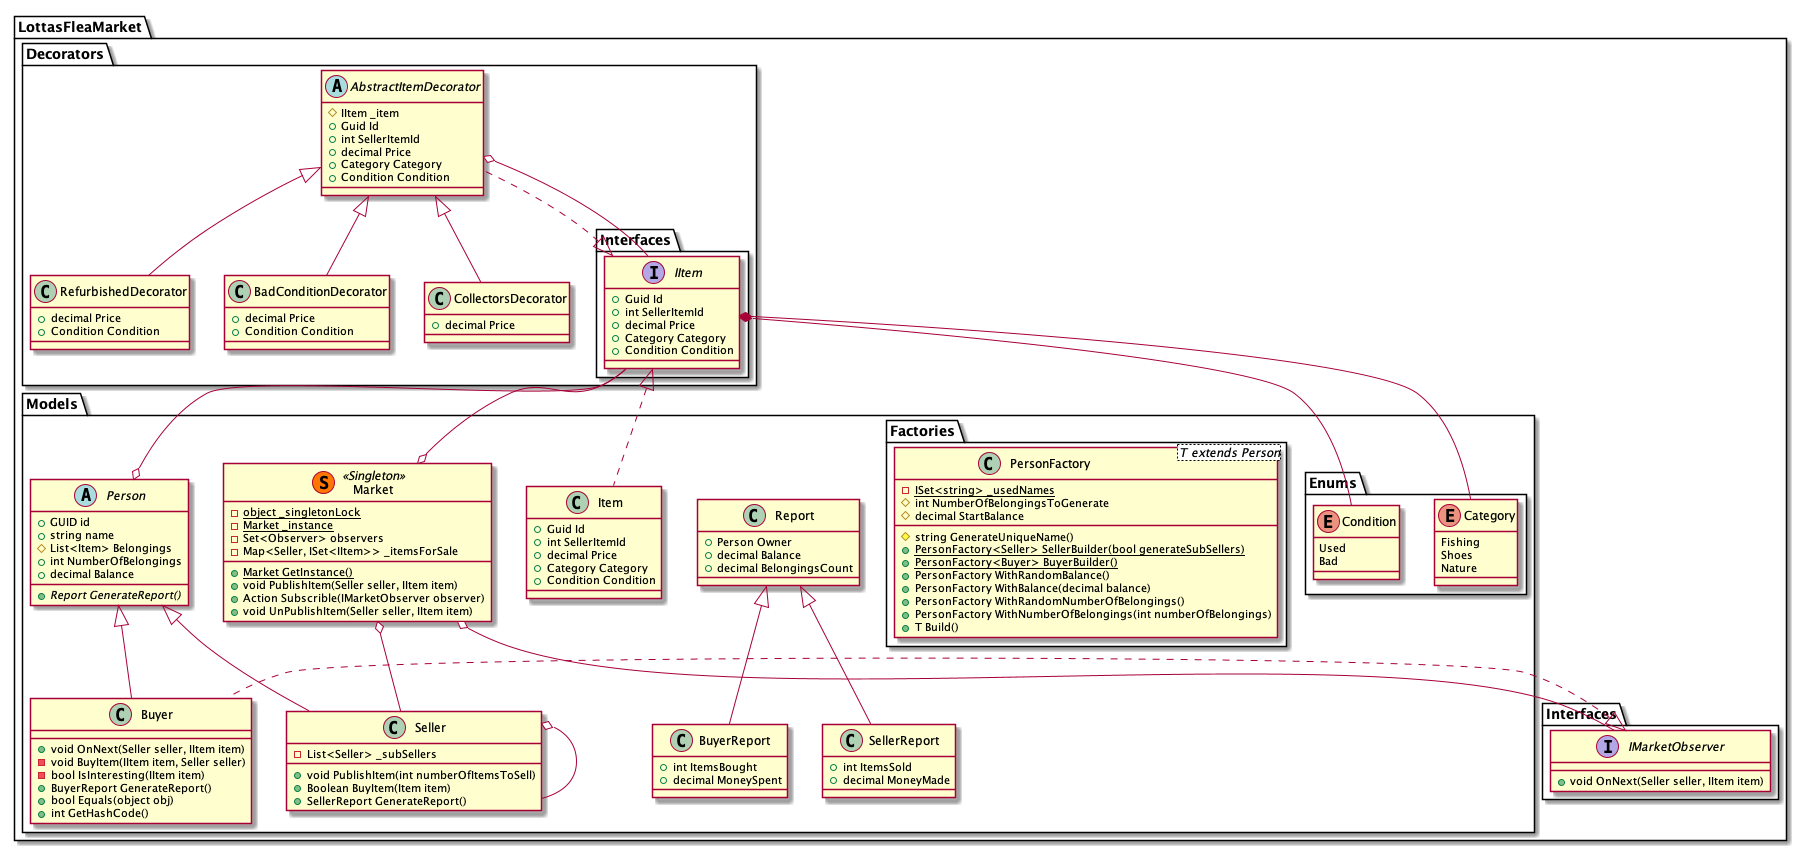

The diagram above was rendered by PlantUML. Its source (embedded in the PNG):
@startuml
namespace LottasFleaMarket {
    namespace Decorators {
        namespace Interfaces {
            interface IItem {
                 +Guid Id
                 +int SellerItemId
                 +decimal Price
                 +Category Category
                 +Condition Condition
             }
         }
         
         abstract class AbstractItemDecorator implements LottasFleaMarket.Decorators.Interfaces.IItem {
             #IItem _item
             +Guid Id
             +int SellerItemId
             +decimal Price
             +Category Category
             +Condition Condition
         }
         
         class BadConditionDecorator extends AbstractItemDecorator {
             +decimal Price
             +Condition Condition
         }
         
         class CollectorsDecorator extends AbstractItemDecorator {
             +decimal Price
         }
         
         class RefurbishedDecorator extends AbstractItemDecorator {
             +decimal Price
             +Condition Condition
         }
         
         AbstractItemDecorator o-- LottasFleaMarket.Decorators.Interfaces.IItem
    }

    namespace Interfaces {
        interface IMarketObserver {
            +void OnNext(Seller seller, IItem item)
        }
    }
    
    namespace Models {
        namespace Enums {
            enum Category {
                Fishing
                Shoes
                Nature
            }
            
            enum Condition {
                Used
                Bad
            }
            
            LottasFleaMarket.Decorators.Interfaces.IItem *-- Condition
            LottasFleaMarket.Decorators.Interfaces.IItem *-- Category
        }
        
        namespace Factories {
            class PersonFactory<T extends Person> {
                -{static} ISet<string> _usedNames
                #string GenerateUniqueName()
                #int NumberOfBelongingsToGenerate
                #decimal StartBalance
                +{static} PersonFactory<Seller> SellerBuilder(bool generateSubSellers)
                +{static} PersonFactory<Buyer> BuyerBuilder()
                +PersonFactory WithRandomBalance()
                +PersonFactory WithBalance(decimal balance)
                +PersonFactory WithRandomNumberOfBelongings()
                +PersonFactory WithNumberOfBelongings(int numberOfBelongings)
                +T Build()
            }
        }
        
        class Report {
            +Person Owner
            +decimal Balance
            +decimal BelongingsCount
        }
        
        class BuyerReport extends Report {
            +int ItemsBought
            +decimal MoneySpent
        }
        
        class SellerReport extends Report {
            +int ItemsSold
            +decimal MoneyMade
        }
        
        abstract class Person {
            +GUID id
            +string name
            #List<Item> Belongings
            +int NumberOfBelongings
            +decimal Balance
            +{abstract} Report GenerateReport()
        }
        
        class Buyer extends Person implements LottasFleaMarket.Interfaces.IMarketObserver {
            +void OnNext(Seller seller, IItem item)
            -void BuyItem(IItem item, Seller seller)
            -bool IsInteresting(IItem item)
            +BuyerReport GenerateReport()
            +bool Equals(object obj)
            +int GetHashCode()
        }
        
        class Seller extends Person {
            -List<Seller> _subSellers
            +void PublishItem(int numberOfItemsToSell)
            +Boolean BuyItem(Item item)
            +SellerReport GenerateReport()
        }
        
        class Item implements LottasFleaMarket.Decorators.Interfaces.IItem {
             +Guid Id
             +int SellerItemId
             +decimal Price
             +Category Category
             +Condition Condition
        }
        
        
        class Market << (S,#FF7700) Singleton>> {
            -{static} object _singletonLock
            -{static} Market _instance
            -Set<Observer> observers
            -Map<Seller, ISet<IItem>> _itemsForSale
            +{static} Market GetInstance()
            +void PublishItem(Seller seller, IItem item)
            +Action Subscrible(IMarketObserver observer)
            +void UnPublishItem(Seller seller, IItem item)
        }
        
        Person o-- LottasFleaMarket.Decorators.Interfaces.IItem
         
        Seller o-- Seller
        
        Market o-- Seller
        Market o-- LottasFleaMarket.Decorators.Interfaces.IItem 
        Market o-- LottasFleaMarket.Interfaces.IMarketObserver   
    }
}

@enduml